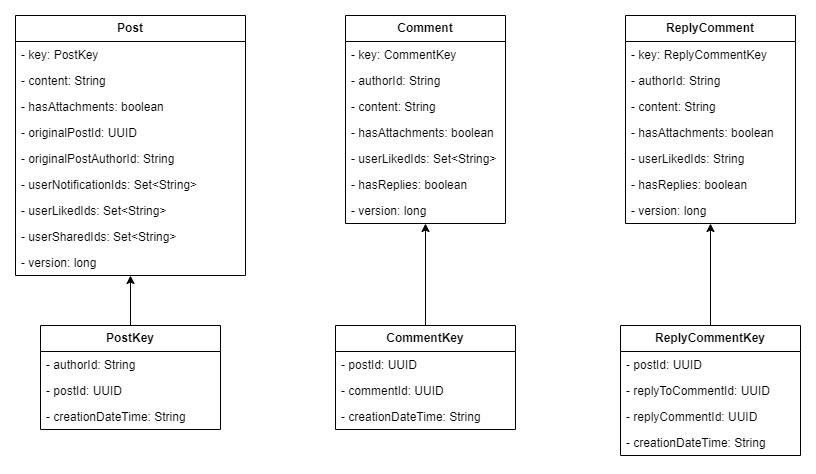

The diagram above was exported from draw.io. Its source (the exported page's mxGraphModel, read from the mxfile embedded in the PNG):
<mxGraphModel dx="1232" dy="1151" grid="1" gridSize="10" guides="1" tooltips="1" connect="1" arrows="1" fold="1" page="1" pageScale="1" pageWidth="850" pageHeight="1100" math="0" shadow="0">
  <root>
    <mxCell id="0" />
    <mxCell id="1" parent="0" />
    <mxCell id="9m0uYezfdNUAcRiqsuMB-1" value="&lt;b&gt;Post&lt;/b&gt;" style="swimlane;fontStyle=0;childLayout=stackLayout;horizontal=1;startSize=26;fillColor=none;horizontalStack=0;resizeParent=1;resizeParentMax=0;resizeLast=0;collapsible=1;marginBottom=0;whiteSpace=wrap;html=1;" vertex="1" parent="1">
      <mxGeometry x="20" y="160" width="230" height="260" as="geometry" />
    </mxCell>
    <mxCell id="9m0uYezfdNUAcRiqsuMB-2" value="- key: PostKey" style="text;strokeColor=none;fillColor=none;align=left;verticalAlign=top;spacingLeft=4;spacingRight=4;overflow=hidden;rotatable=0;points=[[0,0.5],[1,0.5]];portConstraint=eastwest;whiteSpace=wrap;html=1;" vertex="1" parent="9m0uYezfdNUAcRiqsuMB-1">
      <mxGeometry y="26" width="230" height="26" as="geometry" />
    </mxCell>
    <mxCell id="9m0uYezfdNUAcRiqsuMB-3" value="- content: String&lt;span style=&quot;white-space: pre;&quot;&gt;&#09;&lt;/span&gt;" style="text;strokeColor=none;fillColor=none;align=left;verticalAlign=top;spacingLeft=4;spacingRight=4;overflow=hidden;rotatable=0;points=[[0,0.5],[1,0.5]];portConstraint=eastwest;whiteSpace=wrap;html=1;" vertex="1" parent="9m0uYezfdNUAcRiqsuMB-1">
      <mxGeometry y="52" width="230" height="26" as="geometry" />
    </mxCell>
    <mxCell id="9m0uYezfdNUAcRiqsuMB-9" value="- hasAttachments: boolean" style="text;strokeColor=none;fillColor=none;align=left;verticalAlign=top;spacingLeft=4;spacingRight=4;overflow=hidden;rotatable=0;points=[[0,0.5],[1,0.5]];portConstraint=eastwest;whiteSpace=wrap;html=1;" vertex="1" parent="9m0uYezfdNUAcRiqsuMB-1">
      <mxGeometry y="78" width="230" height="26" as="geometry" />
    </mxCell>
    <mxCell id="9m0uYezfdNUAcRiqsuMB-4" value="- originalPostId: UUID" style="text;strokeColor=none;fillColor=none;align=left;verticalAlign=top;spacingLeft=4;spacingRight=4;overflow=hidden;rotatable=0;points=[[0,0.5],[1,0.5]];portConstraint=eastwest;whiteSpace=wrap;html=1;" vertex="1" parent="9m0uYezfdNUAcRiqsuMB-1">
      <mxGeometry y="104" width="230" height="26" as="geometry" />
    </mxCell>
    <mxCell id="9m0uYezfdNUAcRiqsuMB-10" value="- originalPostAuthorId: String" style="text;strokeColor=none;fillColor=none;align=left;verticalAlign=top;spacingLeft=4;spacingRight=4;overflow=hidden;rotatable=0;points=[[0,0.5],[1,0.5]];portConstraint=eastwest;whiteSpace=wrap;html=1;" vertex="1" parent="9m0uYezfdNUAcRiqsuMB-1">
      <mxGeometry y="130" width="230" height="26" as="geometry" />
    </mxCell>
    <mxCell id="9m0uYezfdNUAcRiqsuMB-11" value="&lt;span style=&quot;font-weight: normal;&quot;&gt;- userNotificationIds: Set&amp;lt;String&amp;gt;&lt;/span&gt;" style="text;strokeColor=none;fillColor=none;align=left;verticalAlign=top;spacingLeft=4;spacingRight=4;overflow=hidden;rotatable=0;points=[[0,0.5],[1,0.5]];portConstraint=eastwest;whiteSpace=wrap;html=1;fontStyle=1" vertex="1" parent="9m0uYezfdNUAcRiqsuMB-1">
      <mxGeometry y="156" width="230" height="26" as="geometry" />
    </mxCell>
    <mxCell id="9m0uYezfdNUAcRiqsuMB-12" value="- userLikedIds: Set&amp;lt;String&amp;gt;" style="text;strokeColor=none;fillColor=none;align=left;verticalAlign=top;spacingLeft=4;spacingRight=4;overflow=hidden;rotatable=0;points=[[0,0.5],[1,0.5]];portConstraint=eastwest;whiteSpace=wrap;html=1;" vertex="1" parent="9m0uYezfdNUAcRiqsuMB-1">
      <mxGeometry y="182" width="230" height="26" as="geometry" />
    </mxCell>
    <mxCell id="9m0uYezfdNUAcRiqsuMB-13" value="- userSharedIds: Set&amp;lt;String&amp;gt;" style="text;strokeColor=none;fillColor=none;align=left;verticalAlign=top;spacingLeft=4;spacingRight=4;overflow=hidden;rotatable=0;points=[[0,0.5],[1,0.5]];portConstraint=eastwest;whiteSpace=wrap;html=1;" vertex="1" parent="9m0uYezfdNUAcRiqsuMB-1">
      <mxGeometry y="208" width="230" height="26" as="geometry" />
    </mxCell>
    <mxCell id="9m0uYezfdNUAcRiqsuMB-29" value="- version: long" style="text;strokeColor=none;fillColor=none;align=left;verticalAlign=top;spacingLeft=4;spacingRight=4;overflow=hidden;rotatable=0;points=[[0,0.5],[1,0.5]];portConstraint=eastwest;whiteSpace=wrap;html=1;" vertex="1" parent="9m0uYezfdNUAcRiqsuMB-1">
      <mxGeometry y="234" width="230" height="26" as="geometry" />
    </mxCell>
    <mxCell id="9m0uYezfdNUAcRiqsuMB-19" style="edgeStyle=orthogonalEdgeStyle;rounded=0;orthogonalLoop=1;jettySize=auto;html=1;" edge="1" parent="1" source="9m0uYezfdNUAcRiqsuMB-15" target="9m0uYezfdNUAcRiqsuMB-1">
      <mxGeometry relative="1" as="geometry" />
    </mxCell>
    <mxCell id="9m0uYezfdNUAcRiqsuMB-15" value="&lt;b&gt;PostKey&lt;/b&gt;" style="swimlane;fontStyle=0;childLayout=stackLayout;horizontal=1;startSize=26;fillColor=none;horizontalStack=0;resizeParent=1;resizeParentMax=0;resizeLast=0;collapsible=1;marginBottom=0;whiteSpace=wrap;html=1;" vertex="1" parent="1">
      <mxGeometry x="45" y="470" width="180" height="104" as="geometry" />
    </mxCell>
    <mxCell id="9m0uYezfdNUAcRiqsuMB-16" value="- authorId: String" style="text;strokeColor=none;fillColor=none;align=left;verticalAlign=top;spacingLeft=4;spacingRight=4;overflow=hidden;rotatable=0;points=[[0,0.5],[1,0.5]];portConstraint=eastwest;whiteSpace=wrap;html=1;" vertex="1" parent="9m0uYezfdNUAcRiqsuMB-15">
      <mxGeometry y="26" width="180" height="26" as="geometry" />
    </mxCell>
    <mxCell id="9m0uYezfdNUAcRiqsuMB-17" value="- postId: UUID" style="text;strokeColor=none;fillColor=none;align=left;verticalAlign=top;spacingLeft=4;spacingRight=4;overflow=hidden;rotatable=0;points=[[0,0.5],[1,0.5]];portConstraint=eastwest;whiteSpace=wrap;html=1;" vertex="1" parent="9m0uYezfdNUAcRiqsuMB-15">
      <mxGeometry y="52" width="180" height="26" as="geometry" />
    </mxCell>
    <mxCell id="9m0uYezfdNUAcRiqsuMB-18" value="- creationDateTime: String" style="text;strokeColor=none;fillColor=none;align=left;verticalAlign=top;spacingLeft=4;spacingRight=4;overflow=hidden;rotatable=0;points=[[0,0.5],[1,0.5]];portConstraint=eastwest;whiteSpace=wrap;html=1;" vertex="1" parent="9m0uYezfdNUAcRiqsuMB-15">
      <mxGeometry y="78" width="180" height="26" as="geometry" />
    </mxCell>
    <mxCell id="9m0uYezfdNUAcRiqsuMB-20" value="&lt;b&gt;Comment&lt;/b&gt;" style="swimlane;fontStyle=0;childLayout=stackLayout;horizontal=1;startSize=26;fillColor=none;horizontalStack=0;resizeParent=1;resizeParentMax=0;resizeLast=0;collapsible=1;marginBottom=0;whiteSpace=wrap;html=1;" vertex="1" parent="1">
      <mxGeometry x="350" y="160" width="160" height="208" as="geometry" />
    </mxCell>
    <mxCell id="9m0uYezfdNUAcRiqsuMB-21" value="- key: CommentKey" style="text;strokeColor=none;fillColor=none;align=left;verticalAlign=top;spacingLeft=4;spacingRight=4;overflow=hidden;rotatable=0;points=[[0,0.5],[1,0.5]];portConstraint=eastwest;whiteSpace=wrap;html=1;" vertex="1" parent="9m0uYezfdNUAcRiqsuMB-20">
      <mxGeometry y="26" width="160" height="26" as="geometry" />
    </mxCell>
    <mxCell id="9m0uYezfdNUAcRiqsuMB-22" value="- authorId: String" style="text;strokeColor=none;fillColor=none;align=left;verticalAlign=top;spacingLeft=4;spacingRight=4;overflow=hidden;rotatable=0;points=[[0,0.5],[1,0.5]];portConstraint=eastwest;whiteSpace=wrap;html=1;" vertex="1" parent="9m0uYezfdNUAcRiqsuMB-20">
      <mxGeometry y="52" width="160" height="26" as="geometry" />
    </mxCell>
    <mxCell id="9m0uYezfdNUAcRiqsuMB-23" value="- content: String" style="text;strokeColor=none;fillColor=none;align=left;verticalAlign=top;spacingLeft=4;spacingRight=4;overflow=hidden;rotatable=0;points=[[0,0.5],[1,0.5]];portConstraint=eastwest;whiteSpace=wrap;html=1;" vertex="1" parent="9m0uYezfdNUAcRiqsuMB-20">
      <mxGeometry y="78" width="160" height="26" as="geometry" />
    </mxCell>
    <mxCell id="9m0uYezfdNUAcRiqsuMB-24" value="- hasAttachments: boolean" style="text;strokeColor=none;fillColor=none;align=left;verticalAlign=top;spacingLeft=4;spacingRight=4;overflow=hidden;rotatable=0;points=[[0,0.5],[1,0.5]];portConstraint=eastwest;whiteSpace=wrap;html=1;" vertex="1" parent="9m0uYezfdNUAcRiqsuMB-20">
      <mxGeometry y="104" width="160" height="26" as="geometry" />
    </mxCell>
    <mxCell id="9m0uYezfdNUAcRiqsuMB-25" value="- userLikedIds: Set&amp;lt;String&amp;gt;" style="text;strokeColor=none;fillColor=none;align=left;verticalAlign=top;spacingLeft=4;spacingRight=4;overflow=hidden;rotatable=0;points=[[0,0.5],[1,0.5]];portConstraint=eastwest;whiteSpace=wrap;html=1;" vertex="1" parent="9m0uYezfdNUAcRiqsuMB-20">
      <mxGeometry y="130" width="160" height="26" as="geometry" />
    </mxCell>
    <mxCell id="9m0uYezfdNUAcRiqsuMB-26" value="- hasReplies: boolean" style="text;strokeColor=none;fillColor=none;align=left;verticalAlign=top;spacingLeft=4;spacingRight=4;overflow=hidden;rotatable=0;points=[[0,0.5],[1,0.5]];portConstraint=eastwest;whiteSpace=wrap;html=1;" vertex="1" parent="9m0uYezfdNUAcRiqsuMB-20">
      <mxGeometry y="156" width="160" height="26" as="geometry" />
    </mxCell>
    <mxCell id="9m0uYezfdNUAcRiqsuMB-27" value="- version: long" style="text;strokeColor=none;fillColor=none;align=left;verticalAlign=top;spacingLeft=4;spacingRight=4;overflow=hidden;rotatable=0;points=[[0,0.5],[1,0.5]];portConstraint=eastwest;whiteSpace=wrap;html=1;" vertex="1" parent="9m0uYezfdNUAcRiqsuMB-20">
      <mxGeometry y="182" width="160" height="26" as="geometry" />
    </mxCell>
    <mxCell id="9m0uYezfdNUAcRiqsuMB-34" style="edgeStyle=orthogonalEdgeStyle;rounded=0;orthogonalLoop=1;jettySize=auto;html=1;" edge="1" parent="1" source="9m0uYezfdNUAcRiqsuMB-30" target="9m0uYezfdNUAcRiqsuMB-20">
      <mxGeometry relative="1" as="geometry" />
    </mxCell>
    <mxCell id="9m0uYezfdNUAcRiqsuMB-30" value="&lt;b&gt;CommentKey&lt;/b&gt;" style="swimlane;fontStyle=0;childLayout=stackLayout;horizontal=1;startSize=26;fillColor=none;horizontalStack=0;resizeParent=1;resizeParentMax=0;resizeLast=0;collapsible=1;marginBottom=0;whiteSpace=wrap;html=1;" vertex="1" parent="1">
      <mxGeometry x="340" y="470" width="180" height="104" as="geometry" />
    </mxCell>
    <mxCell id="9m0uYezfdNUAcRiqsuMB-31" value="- postId: UUID" style="text;strokeColor=none;fillColor=none;align=left;verticalAlign=top;spacingLeft=4;spacingRight=4;overflow=hidden;rotatable=0;points=[[0,0.5],[1,0.5]];portConstraint=eastwest;whiteSpace=wrap;html=1;" vertex="1" parent="9m0uYezfdNUAcRiqsuMB-30">
      <mxGeometry y="26" width="180" height="26" as="geometry" />
    </mxCell>
    <mxCell id="9m0uYezfdNUAcRiqsuMB-32" value="- commentId: UUID" style="text;strokeColor=none;fillColor=none;align=left;verticalAlign=top;spacingLeft=4;spacingRight=4;overflow=hidden;rotatable=0;points=[[0,0.5],[1,0.5]];portConstraint=eastwest;whiteSpace=wrap;html=1;" vertex="1" parent="9m0uYezfdNUAcRiqsuMB-30">
      <mxGeometry y="52" width="180" height="26" as="geometry" />
    </mxCell>
    <mxCell id="9m0uYezfdNUAcRiqsuMB-33" value="- creationDateTime: String" style="text;strokeColor=none;fillColor=none;align=left;verticalAlign=top;spacingLeft=4;spacingRight=4;overflow=hidden;rotatable=0;points=[[0,0.5],[1,0.5]];portConstraint=eastwest;whiteSpace=wrap;html=1;" vertex="1" parent="9m0uYezfdNUAcRiqsuMB-30">
      <mxGeometry y="78" width="180" height="26" as="geometry" />
    </mxCell>
    <mxCell id="9m0uYezfdNUAcRiqsuMB-35" value="&lt;b&gt;ReplyComment&lt;/b&gt;" style="swimlane;fontStyle=0;childLayout=stackLayout;horizontal=1;startSize=26;fillColor=none;horizontalStack=0;resizeParent=1;resizeParentMax=0;resizeLast=0;collapsible=1;marginBottom=0;whiteSpace=wrap;html=1;" vertex="1" parent="1">
      <mxGeometry x="630" y="160" width="170" height="208" as="geometry" />
    </mxCell>
    <mxCell id="9m0uYezfdNUAcRiqsuMB-36" value="- key: ReplyCommentKey" style="text;strokeColor=none;fillColor=none;align=left;verticalAlign=top;spacingLeft=4;spacingRight=4;overflow=hidden;rotatable=0;points=[[0,0.5],[1,0.5]];portConstraint=eastwest;whiteSpace=wrap;html=1;" vertex="1" parent="9m0uYezfdNUAcRiqsuMB-35">
      <mxGeometry y="26" width="170" height="26" as="geometry" />
    </mxCell>
    <mxCell id="9m0uYezfdNUAcRiqsuMB-37" value="- authorId: String" style="text;strokeColor=none;fillColor=none;align=left;verticalAlign=top;spacingLeft=4;spacingRight=4;overflow=hidden;rotatable=0;points=[[0,0.5],[1,0.5]];portConstraint=eastwest;whiteSpace=wrap;html=1;" vertex="1" parent="9m0uYezfdNUAcRiqsuMB-35">
      <mxGeometry y="52" width="170" height="26" as="geometry" />
    </mxCell>
    <mxCell id="9m0uYezfdNUAcRiqsuMB-38" value="- content: String" style="text;strokeColor=none;fillColor=none;align=left;verticalAlign=top;spacingLeft=4;spacingRight=4;overflow=hidden;rotatable=0;points=[[0,0.5],[1,0.5]];portConstraint=eastwest;whiteSpace=wrap;html=1;" vertex="1" parent="9m0uYezfdNUAcRiqsuMB-35">
      <mxGeometry y="78" width="170" height="26" as="geometry" />
    </mxCell>
    <mxCell id="9m0uYezfdNUAcRiqsuMB-39" value="- hasAttachments: boolean" style="text;strokeColor=none;fillColor=none;align=left;verticalAlign=top;spacingLeft=4;spacingRight=4;overflow=hidden;rotatable=0;points=[[0,0.5],[1,0.5]];portConstraint=eastwest;whiteSpace=wrap;html=1;" vertex="1" parent="9m0uYezfdNUAcRiqsuMB-35">
      <mxGeometry y="104" width="170" height="26" as="geometry" />
    </mxCell>
    <mxCell id="9m0uYezfdNUAcRiqsuMB-40" value="- userLikedIds: String" style="text;strokeColor=none;fillColor=none;align=left;verticalAlign=top;spacingLeft=4;spacingRight=4;overflow=hidden;rotatable=0;points=[[0,0.5],[1,0.5]];portConstraint=eastwest;whiteSpace=wrap;html=1;" vertex="1" parent="9m0uYezfdNUAcRiqsuMB-35">
      <mxGeometry y="130" width="170" height="26" as="geometry" />
    </mxCell>
    <mxCell id="9m0uYezfdNUAcRiqsuMB-41" value="- hasReplies: boolean" style="text;strokeColor=none;fillColor=none;align=left;verticalAlign=top;spacingLeft=4;spacingRight=4;overflow=hidden;rotatable=0;points=[[0,0.5],[1,0.5]];portConstraint=eastwest;whiteSpace=wrap;html=1;" vertex="1" parent="9m0uYezfdNUAcRiqsuMB-35">
      <mxGeometry y="156" width="170" height="26" as="geometry" />
    </mxCell>
    <mxCell id="9m0uYezfdNUAcRiqsuMB-42" value="- version: long" style="text;strokeColor=none;fillColor=none;align=left;verticalAlign=top;spacingLeft=4;spacingRight=4;overflow=hidden;rotatable=0;points=[[0,0.5],[1,0.5]];portConstraint=eastwest;whiteSpace=wrap;html=1;" vertex="1" parent="9m0uYezfdNUAcRiqsuMB-35">
      <mxGeometry y="182" width="170" height="26" as="geometry" />
    </mxCell>
    <mxCell id="9m0uYezfdNUAcRiqsuMB-48" style="edgeStyle=orthogonalEdgeStyle;rounded=0;orthogonalLoop=1;jettySize=auto;html=1;" edge="1" parent="1" source="9m0uYezfdNUAcRiqsuMB-43" target="9m0uYezfdNUAcRiqsuMB-35">
      <mxGeometry relative="1" as="geometry" />
    </mxCell>
    <mxCell id="9m0uYezfdNUAcRiqsuMB-43" value="&lt;b&gt;ReplyCommentKey&lt;/b&gt;" style="swimlane;fontStyle=0;childLayout=stackLayout;horizontal=1;startSize=26;fillColor=none;horizontalStack=0;resizeParent=1;resizeParentMax=0;resizeLast=0;collapsible=1;marginBottom=0;whiteSpace=wrap;html=1;" vertex="1" parent="1">
      <mxGeometry x="625" y="470" width="180" height="130" as="geometry" />
    </mxCell>
    <mxCell id="9m0uYezfdNUAcRiqsuMB-44" value="- postId: UUID" style="text;strokeColor=none;fillColor=none;align=left;verticalAlign=top;spacingLeft=4;spacingRight=4;overflow=hidden;rotatable=0;points=[[0,0.5],[1,0.5]];portConstraint=eastwest;whiteSpace=wrap;html=1;" vertex="1" parent="9m0uYezfdNUAcRiqsuMB-43">
      <mxGeometry y="26" width="180" height="26" as="geometry" />
    </mxCell>
    <mxCell id="9m0uYezfdNUAcRiqsuMB-45" value="- replyToCommentId: UUID" style="text;strokeColor=none;fillColor=none;align=left;verticalAlign=top;spacingLeft=4;spacingRight=4;overflow=hidden;rotatable=0;points=[[0,0.5],[1,0.5]];portConstraint=eastwest;whiteSpace=wrap;html=1;" vertex="1" parent="9m0uYezfdNUAcRiqsuMB-43">
      <mxGeometry y="52" width="180" height="26" as="geometry" />
    </mxCell>
    <mxCell id="9m0uYezfdNUAcRiqsuMB-47" value="- replyCommentId: UUID" style="text;strokeColor=none;fillColor=none;align=left;verticalAlign=top;spacingLeft=4;spacingRight=4;overflow=hidden;rotatable=0;points=[[0,0.5],[1,0.5]];portConstraint=eastwest;whiteSpace=wrap;html=1;" vertex="1" parent="9m0uYezfdNUAcRiqsuMB-43">
      <mxGeometry y="78" width="180" height="26" as="geometry" />
    </mxCell>
    <mxCell id="9m0uYezfdNUAcRiqsuMB-46" value="- creationDateTime: String" style="text;strokeColor=none;fillColor=none;align=left;verticalAlign=top;spacingLeft=4;spacingRight=4;overflow=hidden;rotatable=0;points=[[0,0.5],[1,0.5]];portConstraint=eastwest;whiteSpace=wrap;html=1;" vertex="1" parent="9m0uYezfdNUAcRiqsuMB-43">
      <mxGeometry y="104" width="180" height="26" as="geometry" />
    </mxCell>
  </root>
</mxGraphModel>